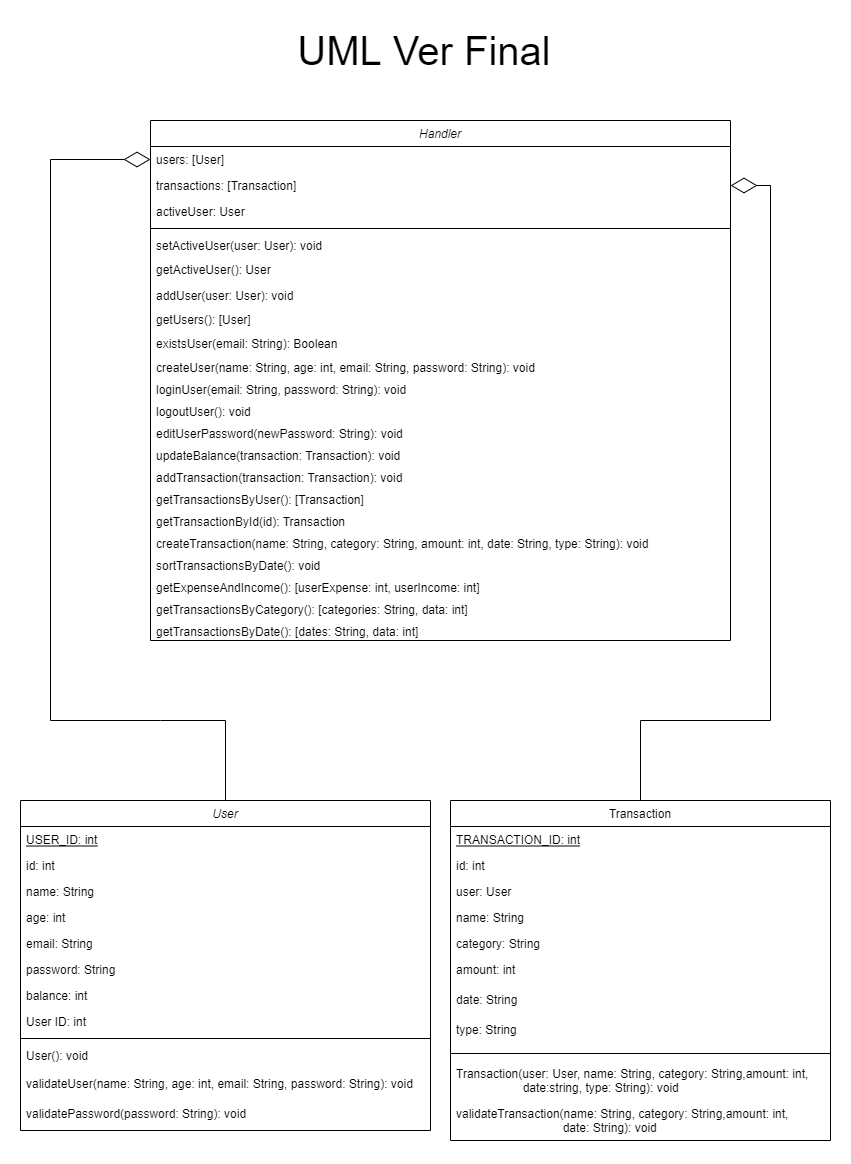

The diagram above was exported from draw.io. Its source (the exported page's mxGraphModel, read from the mxfile embedded in the PNG):
<mxGraphModel dx="1422" dy="762" grid="1" gridSize="10" guides="1" tooltips="1" connect="1" arrows="1" fold="1" page="1" pageScale="1" pageWidth="827" pageHeight="1169" math="0" shadow="0">
  <root>
    <mxCell id="Ocodw2PY_Zh9DK1DrVxK-0" />
    <mxCell id="Ocodw2PY_Zh9DK1DrVxK-1" parent="Ocodw2PY_Zh9DK1DrVxK-0" />
    <mxCell id="Ocodw2PY_Zh9DK1DrVxK-2" value="User" style="swimlane;fontStyle=2;align=center;verticalAlign=top;childLayout=stackLayout;horizontal=1;startSize=26;horizontalStack=0;resizeParent=1;resizeLast=0;collapsible=1;marginBottom=0;rounded=0;shadow=0;strokeWidth=1;fillColor=default;" parent="Ocodw2PY_Zh9DK1DrVxK-1" vertex="1">
      <mxGeometry x="10" y="800" width="410" height="330" as="geometry">
        <mxRectangle x="230" y="140" width="160" height="26" as="alternateBounds" />
      </mxGeometry>
    </mxCell>
    <mxCell id="Ocodw2PY_Zh9DK1DrVxK-3" value="USER_ID: int" style="text;align=left;verticalAlign=top;spacingLeft=4;spacingRight=4;overflow=hidden;rotatable=0;points=[[0,0.5],[1,0.5]];portConstraint=eastwest;fillColor=none;fontStyle=4" parent="Ocodw2PY_Zh9DK1DrVxK-2" vertex="1">
      <mxGeometry y="26" width="410" height="26" as="geometry" />
    </mxCell>
    <mxCell id="Ocodw2PY_Zh9DK1DrVxK-4" value="id: int" style="text;align=left;verticalAlign=top;spacingLeft=4;spacingRight=4;overflow=hidden;rotatable=0;points=[[0,0.5],[1,0.5]];portConstraint=eastwest;fillColor=none;" parent="Ocodw2PY_Zh9DK1DrVxK-2" vertex="1">
      <mxGeometry y="52" width="410" height="26" as="geometry" />
    </mxCell>
    <mxCell id="Ocodw2PY_Zh9DK1DrVxK-5" value="name: String" style="text;align=left;verticalAlign=top;spacingLeft=4;spacingRight=4;overflow=hidden;rotatable=0;points=[[0,0.5],[1,0.5]];portConstraint=eastwest;fillColor=none;" parent="Ocodw2PY_Zh9DK1DrVxK-2" vertex="1">
      <mxGeometry y="78" width="410" height="26" as="geometry" />
    </mxCell>
    <mxCell id="Ocodw2PY_Zh9DK1DrVxK-6" value="age: int" style="text;align=left;verticalAlign=top;spacingLeft=4;spacingRight=4;overflow=hidden;rotatable=0;points=[[0,0.5],[1,0.5]];portConstraint=eastwest;rounded=0;shadow=0;html=0;" parent="Ocodw2PY_Zh9DK1DrVxK-2" vertex="1">
      <mxGeometry y="104" width="410" height="26" as="geometry" />
    </mxCell>
    <mxCell id="Ocodw2PY_Zh9DK1DrVxK-7" value="email: String" style="text;align=left;verticalAlign=top;spacingLeft=4;spacingRight=4;overflow=hidden;rotatable=0;points=[[0,0.5],[1,0.5]];portConstraint=eastwest;rounded=0;shadow=0;html=0;" parent="Ocodw2PY_Zh9DK1DrVxK-2" vertex="1">
      <mxGeometry y="130" width="410" height="26" as="geometry" />
    </mxCell>
    <mxCell id="Ocodw2PY_Zh9DK1DrVxK-8" value="password: String" style="text;align=left;verticalAlign=top;spacingLeft=4;spacingRight=4;overflow=hidden;rotatable=0;points=[[0,0.5],[1,0.5]];portConstraint=eastwest;rounded=0;shadow=0;html=0;" parent="Ocodw2PY_Zh9DK1DrVxK-2" vertex="1">
      <mxGeometry y="156" width="410" height="26" as="geometry" />
    </mxCell>
    <mxCell id="Ocodw2PY_Zh9DK1DrVxK-9" value="balance: int" style="text;align=left;verticalAlign=top;spacingLeft=4;spacingRight=4;overflow=hidden;rotatable=0;points=[[0,0.5],[1,0.5]];portConstraint=eastwest;rounded=0;shadow=0;html=0;" parent="Ocodw2PY_Zh9DK1DrVxK-2" vertex="1">
      <mxGeometry y="182" width="410" height="26" as="geometry" />
    </mxCell>
    <mxCell id="Ocodw2PY_Zh9DK1DrVxK-10" value="User ID: int" style="text;align=left;verticalAlign=top;spacingLeft=4;spacingRight=4;overflow=hidden;rotatable=0;points=[[0,0.5],[1,0.5]];portConstraint=eastwest;rounded=0;shadow=0;html=0;" parent="Ocodw2PY_Zh9DK1DrVxK-2" vertex="1">
      <mxGeometry y="208" width="410" height="26" as="geometry" />
    </mxCell>
    <mxCell id="Ocodw2PY_Zh9DK1DrVxK-11" value="" style="line;html=1;strokeWidth=1;align=left;verticalAlign=middle;spacingTop=-1;spacingLeft=3;spacingRight=3;rotatable=0;labelPosition=right;points=[];portConstraint=eastwest;" parent="Ocodw2PY_Zh9DK1DrVxK-2" vertex="1">
      <mxGeometry y="234" width="410" height="8" as="geometry" />
    </mxCell>
    <mxCell id="Ocodw2PY_Zh9DK1DrVxK-12" value="User(): void" style="text;align=left;verticalAlign=top;spacingLeft=4;spacingRight=4;overflow=hidden;rotatable=0;points=[[0,0.5],[1,0.5]];portConstraint=eastwest;rounded=0;shadow=0;html=0;" parent="Ocodw2PY_Zh9DK1DrVxK-2" vertex="1">
      <mxGeometry y="242" width="410" height="28" as="geometry" />
    </mxCell>
    <mxCell id="Ocodw2PY_Zh9DK1DrVxK-13" value="validateUser(name: String, age: int, email: String, password: String): void" style="text;align=left;verticalAlign=top;spacingLeft=4;spacingRight=4;overflow=hidden;rotatable=0;points=[[0,0.5],[1,0.5]];portConstraint=eastwest;rounded=0;shadow=0;html=0;" parent="Ocodw2PY_Zh9DK1DrVxK-2" vertex="1">
      <mxGeometry y="270" width="410" height="30" as="geometry" />
    </mxCell>
    <mxCell id="Ocodw2PY_Zh9DK1DrVxK-14" value="validatePassword(password: String): void" style="text;align=left;verticalAlign=top;spacingLeft=4;spacingRight=4;overflow=hidden;rotatable=0;points=[[0,0.5],[1,0.5]];portConstraint=eastwest;rounded=0;shadow=0;html=0;" parent="Ocodw2PY_Zh9DK1DrVxK-2" vertex="1">
      <mxGeometry y="300" width="410" height="30" as="geometry" />
    </mxCell>
    <mxCell id="Ocodw2PY_Zh9DK1DrVxK-15" value="Transaction" style="swimlane;fontStyle=0;align=center;verticalAlign=top;childLayout=stackLayout;horizontal=1;startSize=26;horizontalStack=0;resizeParent=1;resizeLast=0;collapsible=1;marginBottom=0;rounded=0;shadow=0;strokeWidth=1;" parent="Ocodw2PY_Zh9DK1DrVxK-1" vertex="1">
      <mxGeometry x="440" y="800" width="380" height="340" as="geometry">
        <mxRectangle x="550" y="140" width="160" height="26" as="alternateBounds" />
      </mxGeometry>
    </mxCell>
    <mxCell id="Ocodw2PY_Zh9DK1DrVxK-16" value="TRANSACTION_ID: int" style="text;align=left;verticalAlign=top;spacingLeft=4;spacingRight=4;overflow=hidden;rotatable=0;points=[[0,0.5],[1,0.5]];portConstraint=eastwest;fontStyle=4" parent="Ocodw2PY_Zh9DK1DrVxK-15" vertex="1">
      <mxGeometry y="26" width="380" height="26" as="geometry" />
    </mxCell>
    <mxCell id="Ocodw2PY_Zh9DK1DrVxK-17" value="id: int" style="text;align=left;verticalAlign=top;spacingLeft=4;spacingRight=4;overflow=hidden;rotatable=0;points=[[0,0.5],[1,0.5]];portConstraint=eastwest;" parent="Ocodw2PY_Zh9DK1DrVxK-15" vertex="1">
      <mxGeometry y="52" width="380" height="26" as="geometry" />
    </mxCell>
    <mxCell id="Ocodw2PY_Zh9DK1DrVxK-18" value="user: User" style="text;align=left;verticalAlign=top;spacingLeft=4;spacingRight=4;overflow=hidden;rotatable=0;points=[[0,0.5],[1,0.5]];portConstraint=eastwest;" parent="Ocodw2PY_Zh9DK1DrVxK-15" vertex="1">
      <mxGeometry y="78" width="380" height="26" as="geometry" />
    </mxCell>
    <mxCell id="Ocodw2PY_Zh9DK1DrVxK-19" value="name: String" style="text;align=left;verticalAlign=top;spacingLeft=4;spacingRight=4;overflow=hidden;rotatable=0;points=[[0,0.5],[1,0.5]];portConstraint=eastwest;" parent="Ocodw2PY_Zh9DK1DrVxK-15" vertex="1">
      <mxGeometry y="104" width="380" height="26" as="geometry" />
    </mxCell>
    <mxCell id="Ocodw2PY_Zh9DK1DrVxK-20" value="category: String" style="text;align=left;verticalAlign=top;spacingLeft=4;spacingRight=4;overflow=hidden;rotatable=0;points=[[0,0.5],[1,0.5]];portConstraint=eastwest;rounded=0;shadow=0;html=0;" parent="Ocodw2PY_Zh9DK1DrVxK-15" vertex="1">
      <mxGeometry y="130" width="380" height="26" as="geometry" />
    </mxCell>
    <mxCell id="Ocodw2PY_Zh9DK1DrVxK-21" value="amount: int" style="text;align=left;verticalAlign=top;spacingLeft=4;spacingRight=4;overflow=hidden;rotatable=0;points=[[0,0.5],[1,0.5]];portConstraint=eastwest;rounded=0;shadow=0;html=0;" parent="Ocodw2PY_Zh9DK1DrVxK-15" vertex="1">
      <mxGeometry y="156" width="380" height="30" as="geometry" />
    </mxCell>
    <mxCell id="Ocodw2PY_Zh9DK1DrVxK-22" value="date: String" style="text;align=left;verticalAlign=top;spacingLeft=4;spacingRight=4;overflow=hidden;rotatable=0;points=[[0,0.5],[1,0.5]];portConstraint=eastwest;rounded=0;shadow=0;html=0;" parent="Ocodw2PY_Zh9DK1DrVxK-15" vertex="1">
      <mxGeometry y="186" width="380" height="30" as="geometry" />
    </mxCell>
    <mxCell id="Ocodw2PY_Zh9DK1DrVxK-23" value="type: String" style="text;align=left;verticalAlign=top;spacingLeft=4;spacingRight=4;overflow=hidden;rotatable=0;points=[[0,0.5],[1,0.5]];portConstraint=eastwest;rounded=0;shadow=0;html=0;" parent="Ocodw2PY_Zh9DK1DrVxK-15" vertex="1">
      <mxGeometry y="216" width="380" height="30" as="geometry" />
    </mxCell>
    <mxCell id="Ocodw2PY_Zh9DK1DrVxK-24" value="" style="line;html=1;strokeWidth=1;align=left;verticalAlign=middle;spacingTop=-1;spacingLeft=3;spacingRight=3;rotatable=0;labelPosition=right;points=[];portConstraint=eastwest;" parent="Ocodw2PY_Zh9DK1DrVxK-15" vertex="1">
      <mxGeometry y="246" width="380" height="14" as="geometry" />
    </mxCell>
    <mxCell id="Ocodw2PY_Zh9DK1DrVxK-25" value="Transaction(user: User, name: String, category: String,amount: int, &#10;                    date:string, type: String): void" style="text;align=left;verticalAlign=top;spacingLeft=4;spacingRight=4;overflow=hidden;rotatable=0;points=[[0,0.5],[1,0.5]];portConstraint=eastwest;rounded=0;shadow=0;html=0;" parent="Ocodw2PY_Zh9DK1DrVxK-15" vertex="1">
      <mxGeometry y="260" width="380" height="40" as="geometry" />
    </mxCell>
    <mxCell id="Ocodw2PY_Zh9DK1DrVxK-26" value="validateTransaction(name: String, category: String,amount: int, &#10;                                date: String): void" style="text;align=left;verticalAlign=top;spacingLeft=4;spacingRight=4;overflow=hidden;rotatable=0;points=[[0,0.5],[1,0.5]];portConstraint=eastwest;rounded=0;shadow=0;html=0;" parent="Ocodw2PY_Zh9DK1DrVxK-15" vertex="1">
      <mxGeometry y="300" width="380" height="40" as="geometry" />
    </mxCell>
    <mxCell id="Ocodw2PY_Zh9DK1DrVxK-27" value="Handler" style="swimlane;fontStyle=2;align=center;verticalAlign=top;childLayout=stackLayout;horizontal=1;startSize=26;horizontalStack=0;resizeParent=1;resizeLast=0;collapsible=1;marginBottom=0;rounded=0;shadow=0;strokeWidth=1;" parent="Ocodw2PY_Zh9DK1DrVxK-1" vertex="1">
      <mxGeometry x="140" y="120" width="580" height="520" as="geometry">
        <mxRectangle x="230" y="140" width="160" height="26" as="alternateBounds" />
      </mxGeometry>
    </mxCell>
    <mxCell id="Ocodw2PY_Zh9DK1DrVxK-28" value="users: [User]" style="text;align=left;verticalAlign=top;spacingLeft=4;spacingRight=4;overflow=hidden;rotatable=0;points=[[0,0.5],[1,0.5]];portConstraint=eastwest;rounded=0;shadow=0;html=0;" parent="Ocodw2PY_Zh9DK1DrVxK-27" vertex="1">
      <mxGeometry y="26" width="580" height="26" as="geometry" />
    </mxCell>
    <mxCell id="Ocodw2PY_Zh9DK1DrVxK-29" value="transactions: [Transaction]" style="text;align=left;verticalAlign=top;spacingLeft=4;spacingRight=4;overflow=hidden;rotatable=0;points=[[0,0.5],[1,0.5]];portConstraint=eastwest;rounded=0;shadow=0;html=0;" parent="Ocodw2PY_Zh9DK1DrVxK-27" vertex="1">
      <mxGeometry y="52" width="580" height="26" as="geometry" />
    </mxCell>
    <mxCell id="Ocodw2PY_Zh9DK1DrVxK-30" value="activeUser: User" style="text;align=left;verticalAlign=top;spacingLeft=4;spacingRight=4;overflow=hidden;rotatable=0;points=[[0,0.5],[1,0.5]];portConstraint=eastwest;rounded=0;shadow=0;html=0;" parent="Ocodw2PY_Zh9DK1DrVxK-27" vertex="1">
      <mxGeometry y="78" width="580" height="26" as="geometry" />
    </mxCell>
    <mxCell id="Ocodw2PY_Zh9DK1DrVxK-31" value="" style="line;html=1;strokeWidth=1;align=left;verticalAlign=middle;spacingTop=-1;spacingLeft=3;spacingRight=3;rotatable=0;labelPosition=right;points=[];portConstraint=eastwest;" parent="Ocodw2PY_Zh9DK1DrVxK-27" vertex="1">
      <mxGeometry y="104" width="580" height="8" as="geometry" />
    </mxCell>
    <mxCell id="Ocodw2PY_Zh9DK1DrVxK-32" value="setActiveUser(user: User): void" style="text;align=left;verticalAlign=top;spacingLeft=4;spacingRight=4;overflow=hidden;rotatable=0;points=[[0,0.5],[1,0.5]];portConstraint=eastwest;rounded=0;shadow=0;html=0;" parent="Ocodw2PY_Zh9DK1DrVxK-27" vertex="1">
      <mxGeometry y="112" width="580" height="24" as="geometry" />
    </mxCell>
    <mxCell id="Ocodw2PY_Zh9DK1DrVxK-33" value="getActiveUser(): User" style="text;align=left;verticalAlign=top;spacingLeft=4;spacingRight=4;overflow=hidden;rotatable=0;points=[[0,0.5],[1,0.5]];portConstraint=eastwest;rounded=0;shadow=0;html=0;" parent="Ocodw2PY_Zh9DK1DrVxK-27" vertex="1">
      <mxGeometry y="136" width="580" height="26" as="geometry" />
    </mxCell>
    <mxCell id="Ocodw2PY_Zh9DK1DrVxK-34" value="addUser(user: User): void" style="text;align=left;verticalAlign=top;spacingLeft=4;spacingRight=4;overflow=hidden;rotatable=0;points=[[0,0.5],[1,0.5]];portConstraint=eastwest;rounded=0;shadow=0;html=0;" parent="Ocodw2PY_Zh9DK1DrVxK-27" vertex="1">
      <mxGeometry y="162" width="580" height="24" as="geometry" />
    </mxCell>
    <mxCell id="Ocodw2PY_Zh9DK1DrVxK-35" value="getUsers(): [User]" style="text;align=left;verticalAlign=top;spacingLeft=4;spacingRight=4;overflow=hidden;rotatable=0;points=[[0,0.5],[1,0.5]];portConstraint=eastwest;rounded=0;shadow=0;html=0;" parent="Ocodw2PY_Zh9DK1DrVxK-27" vertex="1">
      <mxGeometry y="186" width="580" height="24" as="geometry" />
    </mxCell>
    <mxCell id="Ocodw2PY_Zh9DK1DrVxK-36" value="existsUser(email: String): Boolean " style="text;align=left;verticalAlign=top;spacingLeft=4;spacingRight=4;overflow=hidden;rotatable=0;points=[[0,0.5],[1,0.5]];portConstraint=eastwest;rounded=0;shadow=0;html=0;" parent="Ocodw2PY_Zh9DK1DrVxK-27" vertex="1">
      <mxGeometry y="210" width="580" height="24" as="geometry" />
    </mxCell>
    <mxCell id="Ocodw2PY_Zh9DK1DrVxK-37" value="createUser(name: String, age: int, email: String, password: String): void" style="text;align=left;verticalAlign=top;spacingLeft=4;spacingRight=4;overflow=hidden;rotatable=0;points=[[0,0.5],[1,0.5]];portConstraint=eastwest;rounded=0;shadow=0;html=0;" parent="Ocodw2PY_Zh9DK1DrVxK-27" vertex="1">
      <mxGeometry y="234" width="580" height="22" as="geometry" />
    </mxCell>
    <mxCell id="Ocodw2PY_Zh9DK1DrVxK-38" value="loginUser(email: String, password: String): void" style="text;align=left;verticalAlign=top;spacingLeft=4;spacingRight=4;overflow=hidden;rotatable=0;points=[[0,0.5],[1,0.5]];portConstraint=eastwest;rounded=0;shadow=0;html=0;" parent="Ocodw2PY_Zh9DK1DrVxK-27" vertex="1">
      <mxGeometry y="256" width="580" height="22" as="geometry" />
    </mxCell>
    <mxCell id="Ocodw2PY_Zh9DK1DrVxK-39" value="logoutUser(): void" style="text;align=left;verticalAlign=top;spacingLeft=4;spacingRight=4;overflow=hidden;rotatable=0;points=[[0,0.5],[1,0.5]];portConstraint=eastwest;rounded=0;shadow=0;html=0;" parent="Ocodw2PY_Zh9DK1DrVxK-27" vertex="1">
      <mxGeometry y="278" width="580" height="22" as="geometry" />
    </mxCell>
    <mxCell id="Ocodw2PY_Zh9DK1DrVxK-40" value="editUserPassword(newPassword: String): void" style="text;align=left;verticalAlign=top;spacingLeft=4;spacingRight=4;overflow=hidden;rotatable=0;points=[[0,0.5],[1,0.5]];portConstraint=eastwest;rounded=0;shadow=0;html=0;" parent="Ocodw2PY_Zh9DK1DrVxK-27" vertex="1">
      <mxGeometry y="300" width="580" height="22" as="geometry" />
    </mxCell>
    <mxCell id="Ocodw2PY_Zh9DK1DrVxK-41" value="updateBalance(transaction: Transaction): void" style="text;align=left;verticalAlign=top;spacingLeft=4;spacingRight=4;overflow=hidden;rotatable=0;points=[[0,0.5],[1,0.5]];portConstraint=eastwest;rounded=0;shadow=0;html=0;" parent="Ocodw2PY_Zh9DK1DrVxK-27" vertex="1">
      <mxGeometry y="322" width="580" height="22" as="geometry" />
    </mxCell>
    <mxCell id="Ocodw2PY_Zh9DK1DrVxK-42" value="addTransaction(transaction: Transaction): void" style="text;align=left;verticalAlign=top;spacingLeft=4;spacingRight=4;overflow=hidden;rotatable=0;points=[[0,0.5],[1,0.5]];portConstraint=eastwest;rounded=0;shadow=0;html=0;" parent="Ocodw2PY_Zh9DK1DrVxK-27" vertex="1">
      <mxGeometry y="344" width="580" height="22" as="geometry" />
    </mxCell>
    <mxCell id="Ocodw2PY_Zh9DK1DrVxK-43" value="getTransactionsByUser(): [Transaction]" style="text;align=left;verticalAlign=top;spacingLeft=4;spacingRight=4;overflow=hidden;rotatable=0;points=[[0,0.5],[1,0.5]];portConstraint=eastwest;rounded=0;shadow=0;html=0;" parent="Ocodw2PY_Zh9DK1DrVxK-27" vertex="1">
      <mxGeometry y="366" width="580" height="22" as="geometry" />
    </mxCell>
    <mxCell id="Ocodw2PY_Zh9DK1DrVxK-44" value="getTransactionById(id): Transaction" style="text;align=left;verticalAlign=top;spacingLeft=4;spacingRight=4;overflow=hidden;rotatable=0;points=[[0,0.5],[1,0.5]];portConstraint=eastwest;rounded=0;shadow=0;html=0;" parent="Ocodw2PY_Zh9DK1DrVxK-27" vertex="1">
      <mxGeometry y="388" width="580" height="22" as="geometry" />
    </mxCell>
    <mxCell id="Ocodw2PY_Zh9DK1DrVxK-45" value="createTransaction(name: String, category: String, amount: int, date: String, type: String): void" style="text;align=left;verticalAlign=top;spacingLeft=4;spacingRight=4;overflow=hidden;rotatable=0;points=[[0,0.5],[1,0.5]];portConstraint=eastwest;rounded=0;shadow=0;html=0;" parent="Ocodw2PY_Zh9DK1DrVxK-27" vertex="1">
      <mxGeometry y="410" width="580" height="22" as="geometry" />
    </mxCell>
    <mxCell id="Ocodw2PY_Zh9DK1DrVxK-46" value="sortTransactionsByDate(): void" style="text;align=left;verticalAlign=top;spacingLeft=4;spacingRight=4;overflow=hidden;rotatable=0;points=[[0,0.5],[1,0.5]];portConstraint=eastwest;rounded=0;shadow=0;html=0;" parent="Ocodw2PY_Zh9DK1DrVxK-27" vertex="1">
      <mxGeometry y="432" width="580" height="22" as="geometry" />
    </mxCell>
    <mxCell id="Ocodw2PY_Zh9DK1DrVxK-47" value="getExpenseAndIncome(): [userExpense: int, userIncome: int]" style="text;align=left;verticalAlign=top;spacingLeft=4;spacingRight=4;overflow=hidden;rotatable=0;points=[[0,0.5],[1,0.5]];portConstraint=eastwest;rounded=0;shadow=0;html=0;" parent="Ocodw2PY_Zh9DK1DrVxK-27" vertex="1">
      <mxGeometry y="454" width="580" height="22" as="geometry" />
    </mxCell>
    <mxCell id="Ocodw2PY_Zh9DK1DrVxK-48" value="getTransactionsByCategory(): [categories: String, data: int]" style="text;align=left;verticalAlign=top;spacingLeft=4;spacingRight=4;overflow=hidden;rotatable=0;points=[[0,0.5],[1,0.5]];portConstraint=eastwest;rounded=0;shadow=0;html=0;" parent="Ocodw2PY_Zh9DK1DrVxK-27" vertex="1">
      <mxGeometry y="476" width="580" height="22" as="geometry" />
    </mxCell>
    <mxCell id="Ocodw2PY_Zh9DK1DrVxK-49" value="getTransactionsByDate(): [dates: String, data: int]" style="text;align=left;verticalAlign=top;spacingLeft=4;spacingRight=4;overflow=hidden;rotatable=0;points=[[0,0.5],[1,0.5]];portConstraint=eastwest;rounded=0;shadow=0;html=0;" parent="Ocodw2PY_Zh9DK1DrVxK-27" vertex="1">
      <mxGeometry y="498" width="580" height="22" as="geometry" />
    </mxCell>
    <mxCell id="Ocodw2PY_Zh9DK1DrVxK-50" value="&lt;font style=&quot;font-size: 40px&quot;&gt;UML Ver Final&lt;/font&gt;" style="text;html=1;strokeColor=none;fillColor=none;align=center;verticalAlign=middle;whiteSpace=wrap;rounded=0;" parent="Ocodw2PY_Zh9DK1DrVxK-1" vertex="1">
      <mxGeometry x="274" y="20" width="280" height="60" as="geometry" />
    </mxCell>
    <mxCell id="Ocodw2PY_Zh9DK1DrVxK-51" value="" style="endArrow=diamondThin;endFill=0;endSize=24;html=1;rounded=0;exitX=0.5;exitY=0;exitDx=0;exitDy=0;entryX=0;entryY=0.5;entryDx=0;entryDy=0;" parent="Ocodw2PY_Zh9DK1DrVxK-1" source="Ocodw2PY_Zh9DK1DrVxK-2" target="Ocodw2PY_Zh9DK1DrVxK-28" edge="1">
      <mxGeometry width="160" relative="1" as="geometry">
        <mxPoint x="280" y="600" as="sourcePoint" />
        <mxPoint x="130" y="240" as="targetPoint" />
        <Array as="points">
          <mxPoint x="215" y="720" />
          <mxPoint x="150" y="720" />
          <mxPoint x="40" y="720" />
          <mxPoint x="40" y="159" />
        </Array>
      </mxGeometry>
    </mxCell>
    <mxCell id="Ocodw2PY_Zh9DK1DrVxK-52" value="" style="endArrow=diamondThin;endFill=0;endSize=24;html=1;rounded=0;exitX=0.5;exitY=0;exitDx=0;exitDy=0;entryX=1;entryY=0.5;entryDx=0;entryDy=0;" parent="Ocodw2PY_Zh9DK1DrVxK-1" source="Ocodw2PY_Zh9DK1DrVxK-15" target="Ocodw2PY_Zh9DK1DrVxK-29" edge="1">
      <mxGeometry width="160" relative="1" as="geometry">
        <mxPoint x="979" y="630" as="sourcePoint" />
        <mxPoint x="850" y="250" as="targetPoint" />
        <Array as="points">
          <mxPoint x="630" y="720" />
          <mxPoint x="760" y="720" />
          <mxPoint x="760" y="185" />
        </Array>
      </mxGeometry>
    </mxCell>
  </root>
</mxGraphModel>